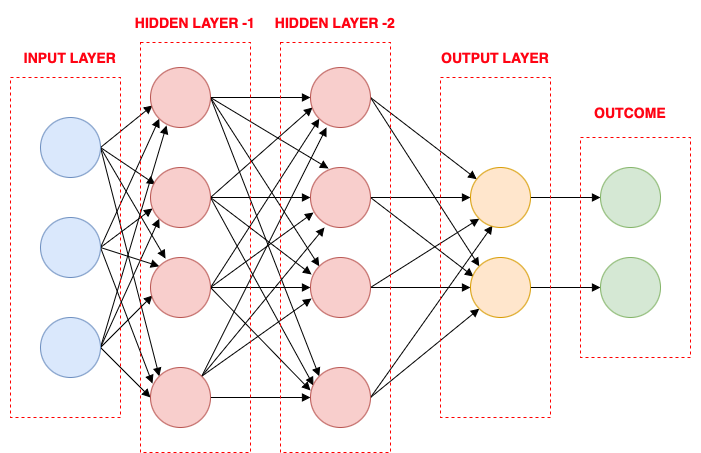

The diagram above was exported from draw.io. Its source (the exported page's mxGraphModel, read from the mxfile embedded in the PNG):
<mxGraphModel dx="838" dy="574" grid="1" gridSize="10" guides="1" tooltips="1" connect="1" arrows="1" fold="1" page="1" pageScale="1" pageWidth="850" pageHeight="1100" math="0" shadow="0">
  <root>
    <mxCell id="0" />
    <mxCell id="1" parent="0" />
    <mxCell id="rgacdxEzHsXTUB5ffMtj-85" style="edgeStyle=none;rounded=0;orthogonalLoop=1;jettySize=auto;html=1;exitX=1;exitY=0.5;exitDx=0;exitDy=0;entryX=0.033;entryY=0.633;entryDx=0;entryDy=0;entryPerimeter=0;endArrow=block;endFill=1;strokeColor=#000000;" parent="1" source="rgacdxEzHsXTUB5ffMtj-1" target="rgacdxEzHsXTUB5ffMtj-5" edge="1">
      <mxGeometry relative="1" as="geometry" />
    </mxCell>
    <mxCell id="rgacdxEzHsXTUB5ffMtj-86" style="edgeStyle=none;rounded=0;orthogonalLoop=1;jettySize=auto;html=1;exitX=1;exitY=0.5;exitDx=0;exitDy=0;entryX=0.083;entryY=0.283;entryDx=0;entryDy=0;entryPerimeter=0;endArrow=block;endFill=1;strokeColor=#000000;" parent="1" source="rgacdxEzHsXTUB5ffMtj-1" target="rgacdxEzHsXTUB5ffMtj-6" edge="1">
      <mxGeometry relative="1" as="geometry" />
    </mxCell>
    <mxCell id="rgacdxEzHsXTUB5ffMtj-87" style="edgeStyle=none;rounded=0;orthogonalLoop=1;jettySize=auto;html=1;exitX=1;exitY=0.5;exitDx=0;exitDy=0;entryX=0.25;entryY=0.017;entryDx=0;entryDy=0;entryPerimeter=0;endArrow=block;endFill=1;strokeColor=#000000;" parent="1" source="rgacdxEzHsXTUB5ffMtj-1" target="rgacdxEzHsXTUB5ffMtj-7" edge="1">
      <mxGeometry relative="1" as="geometry" />
    </mxCell>
    <mxCell id="rgacdxEzHsXTUB5ffMtj-88" style="edgeStyle=none;rounded=0;orthogonalLoop=1;jettySize=auto;html=1;exitX=1;exitY=0.5;exitDx=0;exitDy=0;entryX=0;entryY=0;entryDx=0;entryDy=0;endArrow=block;endFill=1;strokeColor=#000000;" parent="1" source="rgacdxEzHsXTUB5ffMtj-1" target="rgacdxEzHsXTUB5ffMtj-8" edge="1">
      <mxGeometry relative="1" as="geometry" />
    </mxCell>
    <mxCell id="rgacdxEzHsXTUB5ffMtj-1" value="" style="ellipse;whiteSpace=wrap;html=1;aspect=fixed;fillColor=#dae8fc;strokeColor=#6c8ebf;" parent="1" vertex="1">
      <mxGeometry x="130" y="150" width="60" height="60" as="geometry" />
    </mxCell>
    <mxCell id="rgacdxEzHsXTUB5ffMtj-89" style="edgeStyle=none;rounded=0;orthogonalLoop=1;jettySize=auto;html=1;exitX=1;exitY=0.5;exitDx=0;exitDy=0;entryX=0;entryY=1;entryDx=0;entryDy=0;endArrow=block;endFill=1;strokeColor=#000000;" parent="1" source="rgacdxEzHsXTUB5ffMtj-3" target="rgacdxEzHsXTUB5ffMtj-5" edge="1">
      <mxGeometry relative="1" as="geometry" />
    </mxCell>
    <mxCell id="rgacdxEzHsXTUB5ffMtj-90" style="edgeStyle=none;rounded=0;orthogonalLoop=1;jettySize=auto;html=1;exitX=1;exitY=0.5;exitDx=0;exitDy=0;entryX=0.033;entryY=0.683;entryDx=0;entryDy=0;entryPerimeter=0;endArrow=block;endFill=1;strokeColor=#000000;" parent="1" source="rgacdxEzHsXTUB5ffMtj-3" target="rgacdxEzHsXTUB5ffMtj-6" edge="1">
      <mxGeometry relative="1" as="geometry" />
    </mxCell>
    <mxCell id="rgacdxEzHsXTUB5ffMtj-91" style="edgeStyle=none;rounded=0;orthogonalLoop=1;jettySize=auto;html=1;exitX=1;exitY=0.5;exitDx=0;exitDy=0;entryX=0;entryY=0;entryDx=0;entryDy=0;endArrow=block;endFill=1;strokeColor=#000000;" parent="1" source="rgacdxEzHsXTUB5ffMtj-3" target="rgacdxEzHsXTUB5ffMtj-7" edge="1">
      <mxGeometry relative="1" as="geometry" />
    </mxCell>
    <mxCell id="rgacdxEzHsXTUB5ffMtj-92" style="edgeStyle=none;rounded=0;orthogonalLoop=1;jettySize=auto;html=1;exitX=1;exitY=0.5;exitDx=0;exitDy=0;entryX=0.033;entryY=0.267;entryDx=0;entryDy=0;entryPerimeter=0;endArrow=block;endFill=1;strokeColor=#000000;" parent="1" source="rgacdxEzHsXTUB5ffMtj-3" target="rgacdxEzHsXTUB5ffMtj-8" edge="1">
      <mxGeometry relative="1" as="geometry" />
    </mxCell>
    <mxCell id="rgacdxEzHsXTUB5ffMtj-3" value="" style="ellipse;whiteSpace=wrap;html=1;aspect=fixed;fillColor=#dae8fc;strokeColor=#6c8ebf;" parent="1" vertex="1">
      <mxGeometry x="130" y="250" width="60" height="60" as="geometry" />
    </mxCell>
    <mxCell id="rgacdxEzHsXTUB5ffMtj-33" style="edgeStyle=none;rounded=0;orthogonalLoop=1;jettySize=auto;html=1;exitX=1;exitY=0.5;exitDx=0;exitDy=0;entryX=0;entryY=1;entryDx=0;entryDy=0;endArrow=block;endFill=1;strokeColor=#000000;" parent="1" source="rgacdxEzHsXTUB5ffMtj-4" target="rgacdxEzHsXTUB5ffMtj-6" edge="1">
      <mxGeometry relative="1" as="geometry" />
    </mxCell>
    <mxCell id="rgacdxEzHsXTUB5ffMtj-93" style="edgeStyle=none;rounded=0;orthogonalLoop=1;jettySize=auto;html=1;exitX=1;exitY=0.5;exitDx=0;exitDy=0;entryX=0.267;entryY=0.967;entryDx=0;entryDy=0;entryPerimeter=0;endArrow=block;endFill=1;strokeColor=#000000;" parent="1" source="rgacdxEzHsXTUB5ffMtj-4" target="rgacdxEzHsXTUB5ffMtj-5" edge="1">
      <mxGeometry relative="1" as="geometry" />
    </mxCell>
    <mxCell id="rgacdxEzHsXTUB5ffMtj-95" style="edgeStyle=none;rounded=0;orthogonalLoop=1;jettySize=auto;html=1;exitX=1;exitY=0.5;exitDx=0;exitDy=0;entryX=0.033;entryY=0.633;entryDx=0;entryDy=0;entryPerimeter=0;endArrow=block;endFill=1;strokeColor=#000000;" parent="1" source="rgacdxEzHsXTUB5ffMtj-4" target="rgacdxEzHsXTUB5ffMtj-7" edge="1">
      <mxGeometry relative="1" as="geometry" />
    </mxCell>
    <mxCell id="rgacdxEzHsXTUB5ffMtj-97" style="edgeStyle=none;rounded=0;orthogonalLoop=1;jettySize=auto;html=1;exitX=1;exitY=0.5;exitDx=0;exitDy=0;entryX=0;entryY=0.5;entryDx=0;entryDy=0;endArrow=block;endFill=1;strokeColor=#000000;" parent="1" source="rgacdxEzHsXTUB5ffMtj-4" target="rgacdxEzHsXTUB5ffMtj-8" edge="1">
      <mxGeometry relative="1" as="geometry" />
    </mxCell>
    <mxCell id="rgacdxEzHsXTUB5ffMtj-4" value="" style="ellipse;whiteSpace=wrap;html=1;aspect=fixed;fillColor=#dae8fc;strokeColor=#6c8ebf;" parent="1" vertex="1">
      <mxGeometry x="130" y="350" width="60" height="60" as="geometry" />
    </mxCell>
    <mxCell id="rgacdxEzHsXTUB5ffMtj-38" style="edgeStyle=none;rounded=0;orthogonalLoop=1;jettySize=auto;html=1;exitX=1;exitY=0.5;exitDx=0;exitDy=0;entryX=0;entryY=0.5;entryDx=0;entryDy=0;endArrow=block;endFill=1;strokeColor=#000000;" parent="1" source="rgacdxEzHsXTUB5ffMtj-5" target="rgacdxEzHsXTUB5ffMtj-9" edge="1">
      <mxGeometry relative="1" as="geometry" />
    </mxCell>
    <mxCell id="rgacdxEzHsXTUB5ffMtj-40" style="edgeStyle=none;rounded=0;orthogonalLoop=1;jettySize=auto;html=1;exitX=1;exitY=0.5;exitDx=0;exitDy=0;entryX=0.3;entryY=0.017;entryDx=0;entryDy=0;entryPerimeter=0;endArrow=block;endFill=1;strokeColor=#000000;" parent="1" source="rgacdxEzHsXTUB5ffMtj-5" target="rgacdxEzHsXTUB5ffMtj-10" edge="1">
      <mxGeometry relative="1" as="geometry" />
    </mxCell>
    <mxCell id="rgacdxEzHsXTUB5ffMtj-76" style="edgeStyle=none;rounded=0;orthogonalLoop=1;jettySize=auto;html=1;exitX=1;exitY=0.5;exitDx=0;exitDy=0;entryX=0;entryY=0;entryDx=0;entryDy=0;endArrow=block;endFill=1;strokeColor=#000000;" parent="1" source="rgacdxEzHsXTUB5ffMtj-5" target="rgacdxEzHsXTUB5ffMtj-11" edge="1">
      <mxGeometry relative="1" as="geometry" />
    </mxCell>
    <mxCell id="rgacdxEzHsXTUB5ffMtj-77" style="edgeStyle=none;rounded=0;orthogonalLoop=1;jettySize=auto;html=1;exitX=1;exitY=0.5;exitDx=0;exitDy=0;entryX=0;entryY=0;entryDx=0;entryDy=0;endArrow=block;endFill=1;strokeColor=#000000;" parent="1" source="rgacdxEzHsXTUB5ffMtj-5" target="rgacdxEzHsXTUB5ffMtj-12" edge="1">
      <mxGeometry relative="1" as="geometry" />
    </mxCell>
    <mxCell id="rgacdxEzHsXTUB5ffMtj-5" value="" style="ellipse;whiteSpace=wrap;html=1;aspect=fixed;fillColor=#f8cecc;strokeColor=#b85450;" parent="1" vertex="1">
      <mxGeometry x="240" y="100" width="60" height="60" as="geometry" />
    </mxCell>
    <mxCell id="rgacdxEzHsXTUB5ffMtj-44" style="edgeStyle=none;rounded=0;orthogonalLoop=1;jettySize=auto;html=1;exitX=1;exitY=0.5;exitDx=0;exitDy=0;endArrow=block;endFill=1;strokeColor=#000000;" parent="1" source="rgacdxEzHsXTUB5ffMtj-6" target="rgacdxEzHsXTUB5ffMtj-10" edge="1">
      <mxGeometry relative="1" as="geometry" />
    </mxCell>
    <mxCell id="rgacdxEzHsXTUB5ffMtj-78" style="edgeStyle=none;rounded=0;orthogonalLoop=1;jettySize=auto;html=1;exitX=1;exitY=0.5;exitDx=0;exitDy=0;entryX=0.033;entryY=0.667;entryDx=0;entryDy=0;entryPerimeter=0;endArrow=block;endFill=1;strokeColor=#000000;" parent="1" source="rgacdxEzHsXTUB5ffMtj-6" target="rgacdxEzHsXTUB5ffMtj-9" edge="1">
      <mxGeometry relative="1" as="geometry" />
    </mxCell>
    <mxCell id="rgacdxEzHsXTUB5ffMtj-80" style="edgeStyle=none;rounded=0;orthogonalLoop=1;jettySize=auto;html=1;exitX=1;exitY=0.5;exitDx=0;exitDy=0;entryX=0.017;entryY=0.283;entryDx=0;entryDy=0;entryPerimeter=0;endArrow=block;endFill=1;strokeColor=#000000;" parent="1" source="rgacdxEzHsXTUB5ffMtj-6" target="rgacdxEzHsXTUB5ffMtj-11" edge="1">
      <mxGeometry relative="1" as="geometry" />
    </mxCell>
    <mxCell id="rgacdxEzHsXTUB5ffMtj-81" style="edgeStyle=none;rounded=0;orthogonalLoop=1;jettySize=auto;html=1;exitX=1;exitY=0.5;exitDx=0;exitDy=0;entryX=0.05;entryY=0.3;entryDx=0;entryDy=0;entryPerimeter=0;endArrow=block;endFill=1;strokeColor=#000000;" parent="1" source="rgacdxEzHsXTUB5ffMtj-6" target="rgacdxEzHsXTUB5ffMtj-12" edge="1">
      <mxGeometry relative="1" as="geometry" />
    </mxCell>
    <mxCell id="rgacdxEzHsXTUB5ffMtj-6" value="" style="ellipse;whiteSpace=wrap;html=1;aspect=fixed;fillColor=#f8cecc;strokeColor=#b85450;" parent="1" vertex="1">
      <mxGeometry x="240" y="200" width="60" height="60" as="geometry" />
    </mxCell>
    <mxCell id="rgacdxEzHsXTUB5ffMtj-51" style="edgeStyle=none;rounded=0;orthogonalLoop=1;jettySize=auto;html=1;exitX=1;exitY=0.5;exitDx=0;exitDy=0;entryX=0;entryY=0.5;entryDx=0;entryDy=0;endArrow=block;endFill=1;strokeColor=#000000;" parent="1" source="rgacdxEzHsXTUB5ffMtj-7" target="rgacdxEzHsXTUB5ffMtj-11" edge="1">
      <mxGeometry relative="1" as="geometry" />
    </mxCell>
    <mxCell id="rgacdxEzHsXTUB5ffMtj-82" style="edgeStyle=none;rounded=0;orthogonalLoop=1;jettySize=auto;html=1;exitX=1;exitY=0.5;exitDx=0;exitDy=0;entryX=0;entryY=1;entryDx=0;entryDy=0;endArrow=block;endFill=1;strokeColor=#000000;" parent="1" source="rgacdxEzHsXTUB5ffMtj-7" target="rgacdxEzHsXTUB5ffMtj-9" edge="1">
      <mxGeometry relative="1" as="geometry" />
    </mxCell>
    <mxCell id="rgacdxEzHsXTUB5ffMtj-83" style="edgeStyle=none;rounded=0;orthogonalLoop=1;jettySize=auto;html=1;exitX=1;exitY=0.5;exitDx=0;exitDy=0;entryX=0.05;entryY=0.75;entryDx=0;entryDy=0;entryPerimeter=0;endArrow=block;endFill=1;strokeColor=#000000;" parent="1" source="rgacdxEzHsXTUB5ffMtj-7" target="rgacdxEzHsXTUB5ffMtj-10" edge="1">
      <mxGeometry relative="1" as="geometry" />
    </mxCell>
    <mxCell id="rgacdxEzHsXTUB5ffMtj-84" style="edgeStyle=none;rounded=0;orthogonalLoop=1;jettySize=auto;html=1;exitX=1;exitY=0.5;exitDx=0;exitDy=0;entryX=0;entryY=0.383;entryDx=0;entryDy=0;entryPerimeter=0;endArrow=block;endFill=1;strokeColor=#000000;" parent="1" source="rgacdxEzHsXTUB5ffMtj-7" target="rgacdxEzHsXTUB5ffMtj-12" edge="1">
      <mxGeometry relative="1" as="geometry" />
    </mxCell>
    <mxCell id="rgacdxEzHsXTUB5ffMtj-7" value="" style="ellipse;whiteSpace=wrap;html=1;aspect=fixed;fillColor=#f8cecc;strokeColor=#b85450;" parent="1" vertex="1">
      <mxGeometry x="240" y="290" width="60" height="60" as="geometry" />
    </mxCell>
    <mxCell id="rgacdxEzHsXTUB5ffMtj-54" style="edgeStyle=none;rounded=0;orthogonalLoop=1;jettySize=auto;html=1;exitX=1;exitY=0;exitDx=0;exitDy=0;entryX=0.267;entryY=1;entryDx=0;entryDy=0;entryPerimeter=0;endArrow=block;endFill=1;strokeColor=#000000;" parent="1" source="rgacdxEzHsXTUB5ffMtj-8" target="rgacdxEzHsXTUB5ffMtj-9" edge="1">
      <mxGeometry relative="1" as="geometry" />
    </mxCell>
    <mxCell id="rgacdxEzHsXTUB5ffMtj-55" style="edgeStyle=none;rounded=0;orthogonalLoop=1;jettySize=auto;html=1;exitX=1;exitY=0;exitDx=0;exitDy=0;entryX=0.233;entryY=1;entryDx=0;entryDy=0;entryPerimeter=0;endArrow=block;endFill=1;strokeColor=#000000;" parent="1" source="rgacdxEzHsXTUB5ffMtj-8" target="rgacdxEzHsXTUB5ffMtj-10" edge="1">
      <mxGeometry relative="1" as="geometry" />
    </mxCell>
    <mxCell id="rgacdxEzHsXTUB5ffMtj-56" style="edgeStyle=none;rounded=0;orthogonalLoop=1;jettySize=auto;html=1;exitX=1;exitY=0;exitDx=0;exitDy=0;entryX=0.017;entryY=0.683;entryDx=0;entryDy=0;entryPerimeter=0;endArrow=block;endFill=1;strokeColor=#000000;" parent="1" source="rgacdxEzHsXTUB5ffMtj-8" target="rgacdxEzHsXTUB5ffMtj-11" edge="1">
      <mxGeometry relative="1" as="geometry" />
    </mxCell>
    <mxCell id="rgacdxEzHsXTUB5ffMtj-57" style="edgeStyle=none;rounded=0;orthogonalLoop=1;jettySize=auto;html=1;exitX=1;exitY=0.5;exitDx=0;exitDy=0;entryX=0;entryY=0.5;entryDx=0;entryDy=0;endArrow=block;endFill=1;strokeColor=#000000;" parent="1" source="rgacdxEzHsXTUB5ffMtj-8" target="rgacdxEzHsXTUB5ffMtj-12" edge="1">
      <mxGeometry relative="1" as="geometry" />
    </mxCell>
    <mxCell id="rgacdxEzHsXTUB5ffMtj-8" value="" style="ellipse;whiteSpace=wrap;html=1;aspect=fixed;fillColor=#f8cecc;strokeColor=#b85450;" parent="1" vertex="1">
      <mxGeometry x="240" y="400" width="60" height="60" as="geometry" />
    </mxCell>
    <mxCell id="rgacdxEzHsXTUB5ffMtj-58" style="edgeStyle=none;rounded=0;orthogonalLoop=1;jettySize=auto;html=1;exitX=1;exitY=0.5;exitDx=0;exitDy=0;endArrow=block;endFill=1;strokeColor=#000000;" parent="1" source="rgacdxEzHsXTUB5ffMtj-9" target="rgacdxEzHsXTUB5ffMtj-13" edge="1">
      <mxGeometry relative="1" as="geometry" />
    </mxCell>
    <mxCell id="rgacdxEzHsXTUB5ffMtj-59" style="edgeStyle=none;rounded=0;orthogonalLoop=1;jettySize=auto;html=1;exitX=1;exitY=0.5;exitDx=0;exitDy=0;entryX=0;entryY=0;entryDx=0;entryDy=0;endArrow=block;endFill=1;strokeColor=#000000;" parent="1" source="rgacdxEzHsXTUB5ffMtj-9" target="rgacdxEzHsXTUB5ffMtj-14" edge="1">
      <mxGeometry relative="1" as="geometry" />
    </mxCell>
    <mxCell id="rgacdxEzHsXTUB5ffMtj-9" value="" style="ellipse;whiteSpace=wrap;html=1;aspect=fixed;fillColor=#f8cecc;strokeColor=#b85450;" parent="1" vertex="1">
      <mxGeometry x="400" y="100" width="60" height="60" as="geometry" />
    </mxCell>
    <mxCell id="rgacdxEzHsXTUB5ffMtj-60" style="edgeStyle=none;rounded=0;orthogonalLoop=1;jettySize=auto;html=1;exitX=1;exitY=0.5;exitDx=0;exitDy=0;entryX=0;entryY=0.5;entryDx=0;entryDy=0;endArrow=block;endFill=1;strokeColor=#000000;" parent="1" source="rgacdxEzHsXTUB5ffMtj-10" target="rgacdxEzHsXTUB5ffMtj-13" edge="1">
      <mxGeometry relative="1" as="geometry" />
    </mxCell>
    <mxCell id="rgacdxEzHsXTUB5ffMtj-61" style="edgeStyle=none;rounded=0;orthogonalLoop=1;jettySize=auto;html=1;exitX=1;exitY=0.5;exitDx=0;exitDy=0;entryX=0.05;entryY=0.317;entryDx=0;entryDy=0;entryPerimeter=0;endArrow=block;endFill=1;strokeColor=#000000;" parent="1" source="rgacdxEzHsXTUB5ffMtj-10" target="rgacdxEzHsXTUB5ffMtj-14" edge="1">
      <mxGeometry relative="1" as="geometry" />
    </mxCell>
    <mxCell id="rgacdxEzHsXTUB5ffMtj-10" value="" style="ellipse;whiteSpace=wrap;html=1;aspect=fixed;fillColor=#f8cecc;strokeColor=#b85450;" parent="1" vertex="1">
      <mxGeometry x="400" y="200" width="60" height="60" as="geometry" />
    </mxCell>
    <mxCell id="rgacdxEzHsXTUB5ffMtj-63" style="edgeStyle=none;rounded=0;orthogonalLoop=1;jettySize=auto;html=1;exitX=1;exitY=0.5;exitDx=0;exitDy=0;entryX=0;entryY=0.5;entryDx=0;entryDy=0;endArrow=block;endFill=1;strokeColor=#000000;" parent="1" source="rgacdxEzHsXTUB5ffMtj-11" target="rgacdxEzHsXTUB5ffMtj-14" edge="1">
      <mxGeometry relative="1" as="geometry" />
    </mxCell>
    <mxCell id="rgacdxEzHsXTUB5ffMtj-70" style="edgeStyle=none;rounded=0;orthogonalLoop=1;jettySize=auto;html=1;exitX=1;exitY=0.5;exitDx=0;exitDy=0;entryX=0;entryY=1;entryDx=0;entryDy=0;endArrow=block;endFill=1;strokeColor=#000000;" parent="1" source="rgacdxEzHsXTUB5ffMtj-11" target="rgacdxEzHsXTUB5ffMtj-13" edge="1">
      <mxGeometry relative="1" as="geometry" />
    </mxCell>
    <mxCell id="rgacdxEzHsXTUB5ffMtj-11" value="" style="ellipse;whiteSpace=wrap;html=1;aspect=fixed;fillColor=#f8cecc;strokeColor=#b85450;" parent="1" vertex="1">
      <mxGeometry x="400" y="290" width="60" height="60" as="geometry" />
    </mxCell>
    <mxCell id="rgacdxEzHsXTUB5ffMtj-71" style="edgeStyle=none;rounded=0;orthogonalLoop=1;jettySize=auto;html=1;exitX=1;exitY=0.5;exitDx=0;exitDy=0;entryX=0;entryY=1;entryDx=0;entryDy=0;endArrow=block;endFill=1;strokeColor=#000000;" parent="1" source="rgacdxEzHsXTUB5ffMtj-12" target="rgacdxEzHsXTUB5ffMtj-14" edge="1">
      <mxGeometry relative="1" as="geometry" />
    </mxCell>
    <mxCell id="rgacdxEzHsXTUB5ffMtj-74" style="edgeStyle=none;rounded=0;orthogonalLoop=1;jettySize=auto;html=1;exitX=1;exitY=0.5;exitDx=0;exitDy=0;entryX=0.367;entryY=0.967;entryDx=0;entryDy=0;entryPerimeter=0;endArrow=block;endFill=1;strokeColor=#000000;" parent="1" source="rgacdxEzHsXTUB5ffMtj-12" target="rgacdxEzHsXTUB5ffMtj-13" edge="1">
      <mxGeometry relative="1" as="geometry" />
    </mxCell>
    <mxCell id="rgacdxEzHsXTUB5ffMtj-12" value="" style="ellipse;whiteSpace=wrap;html=1;aspect=fixed;fillColor=#f8cecc;strokeColor=#b85450;" parent="1" vertex="1">
      <mxGeometry x="400" y="400" width="60" height="60" as="geometry" />
    </mxCell>
    <mxCell id="rgacdxEzHsXTUB5ffMtj-68" style="edgeStyle=none;rounded=0;orthogonalLoop=1;jettySize=auto;html=1;exitX=1;exitY=0.5;exitDx=0;exitDy=0;entryX=0;entryY=0.5;entryDx=0;entryDy=0;endArrow=block;endFill=1;strokeColor=#000000;" parent="1" source="rgacdxEzHsXTUB5ffMtj-13" target="rgacdxEzHsXTUB5ffMtj-20" edge="1">
      <mxGeometry relative="1" as="geometry" />
    </mxCell>
    <mxCell id="rgacdxEzHsXTUB5ffMtj-13" value="" style="ellipse;whiteSpace=wrap;html=1;aspect=fixed;fillColor=#ffe6cc;strokeColor=#d79b00;" parent="1" vertex="1">
      <mxGeometry x="560" y="200" width="60" height="60" as="geometry" />
    </mxCell>
    <mxCell id="rgacdxEzHsXTUB5ffMtj-69" style="edgeStyle=none;rounded=0;orthogonalLoop=1;jettySize=auto;html=1;exitX=1;exitY=0.5;exitDx=0;exitDy=0;entryX=0;entryY=0.5;entryDx=0;entryDy=0;endArrow=block;endFill=1;strokeColor=#000000;" parent="1" source="rgacdxEzHsXTUB5ffMtj-14" target="rgacdxEzHsXTUB5ffMtj-21" edge="1">
      <mxGeometry relative="1" as="geometry" />
    </mxCell>
    <mxCell id="rgacdxEzHsXTUB5ffMtj-14" value="" style="ellipse;whiteSpace=wrap;html=1;aspect=fixed;fillColor=#ffe6cc;strokeColor=#d79b00;" parent="1" vertex="1">
      <mxGeometry x="560" y="290" width="60" height="60" as="geometry" />
    </mxCell>
    <mxCell id="rgacdxEzHsXTUB5ffMtj-20" value="" style="ellipse;whiteSpace=wrap;html=1;aspect=fixed;fillColor=#d5e8d4;strokeColor=#82b366;" parent="1" vertex="1">
      <mxGeometry x="690" y="200" width="60" height="60" as="geometry" />
    </mxCell>
    <mxCell id="rgacdxEzHsXTUB5ffMtj-21" value="" style="ellipse;whiteSpace=wrap;html=1;aspect=fixed;fillColor=#d5e8d4;strokeColor=#82b366;" parent="1" vertex="1">
      <mxGeometry x="690" y="290" width="60" height="60" as="geometry" />
    </mxCell>
    <mxCell id="rgacdxEzHsXTUB5ffMtj-98" value="&lt;h1&gt;&lt;br&gt;&lt;/h1&gt;" style="text;html=1;spacing=5;spacingTop=-20;whiteSpace=wrap;overflow=hidden;rounded=0;shadow=0;comic=0;strokeColor=#FF0000;dashed=1;" parent="1" vertex="1">
      <mxGeometry x="100" y="110" width="110" height="340" as="geometry" />
    </mxCell>
    <mxCell id="rgacdxEzHsXTUB5ffMtj-101" value="&lt;h1&gt;&lt;br&gt;&lt;/h1&gt;" style="text;html=1;spacing=5;spacingTop=-20;whiteSpace=wrap;overflow=hidden;rounded=0;shadow=0;comic=0;strokeColor=#FF0000;dashed=1;" parent="1" vertex="1">
      <mxGeometry x="230" y="75" width="110" height="410" as="geometry" />
    </mxCell>
    <mxCell id="rgacdxEzHsXTUB5ffMtj-103" value="&lt;h1&gt;&lt;br&gt;&lt;/h1&gt;" style="text;html=1;spacing=5;spacingTop=-20;whiteSpace=wrap;overflow=hidden;rounded=0;shadow=0;comic=0;strokeColor=#FF0000;dashed=1;" parent="1" vertex="1">
      <mxGeometry x="370" y="75" width="110" height="410" as="geometry" />
    </mxCell>
    <mxCell id="rgacdxEzHsXTUB5ffMtj-104" value="&lt;h1&gt;&lt;br&gt;&lt;/h1&gt;" style="text;html=1;spacing=5;spacingTop=-20;whiteSpace=wrap;overflow=hidden;rounded=0;shadow=0;comic=0;strokeColor=#FF0000;dashed=1;" parent="1" vertex="1">
      <mxGeometry x="530" y="110" width="110" height="340" as="geometry" />
    </mxCell>
    <mxCell id="rgacdxEzHsXTUB5ffMtj-105" value="&lt;h1&gt;&lt;br&gt;&lt;/h1&gt;" style="text;html=1;spacing=5;spacingTop=-20;whiteSpace=wrap;overflow=hidden;rounded=0;shadow=0;comic=0;strokeColor=#FF0000;dashed=1;" parent="1" vertex="1">
      <mxGeometry x="670" y="170" width="110" height="220" as="geometry" />
    </mxCell>
    <mxCell id="rgacdxEzHsXTUB5ffMtj-107" value="&lt;h3&gt;&lt;font color=&quot;#ff0313&quot;&gt;INPUT LAYER&lt;/font&gt;&lt;/h3&gt;" style="text;html=1;strokeColor=none;fillColor=none;align=center;verticalAlign=middle;whiteSpace=wrap;rounded=0;shadow=0;dashed=1;comic=0;" parent="1" vertex="1">
      <mxGeometry x="90" y="75" width="140" height="30" as="geometry" />
    </mxCell>
    <mxCell id="rgacdxEzHsXTUB5ffMtj-108" value="&lt;h3&gt;&lt;font color=&quot;#ff0313&quot;&gt;HIDDEN LAYER -1&lt;/font&gt;&lt;/h3&gt;" style="text;html=1;strokeColor=none;fillColor=none;align=center;verticalAlign=middle;whiteSpace=wrap;rounded=0;shadow=0;dashed=1;comic=0;" parent="1" vertex="1">
      <mxGeometry x="215" y="40" width="140" height="30" as="geometry" />
    </mxCell>
    <mxCell id="rgacdxEzHsXTUB5ffMtj-111" value="&lt;h3&gt;&lt;font color=&quot;#ff0313&quot;&gt;HIDDEN LAYER -2&lt;/font&gt;&lt;/h3&gt;" style="text;html=1;strokeColor=none;fillColor=none;align=center;verticalAlign=middle;whiteSpace=wrap;rounded=0;shadow=0;dashed=1;comic=0;" parent="1" vertex="1">
      <mxGeometry x="355" y="40" width="140" height="30" as="geometry" />
    </mxCell>
    <mxCell id="rgacdxEzHsXTUB5ffMtj-114" value="&lt;h3&gt;&lt;font color=&quot;#ff0313&quot;&gt;OUTPUT LAYER&lt;/font&gt;&lt;/h3&gt;" style="text;html=1;strokeColor=none;fillColor=none;align=center;verticalAlign=middle;whiteSpace=wrap;rounded=0;shadow=0;dashed=1;comic=0;" parent="1" vertex="1">
      <mxGeometry x="515" y="75" width="140" height="30" as="geometry" />
    </mxCell>
    <mxCell id="rgacdxEzHsXTUB5ffMtj-115" value="&lt;h3&gt;&lt;font color=&quot;#ff0313&quot;&gt;OUTCOME&lt;/font&gt;&lt;/h3&gt;" style="text;html=1;strokeColor=none;fillColor=none;align=center;verticalAlign=middle;whiteSpace=wrap;rounded=0;shadow=0;dashed=1;comic=0;" parent="1" vertex="1">
      <mxGeometry x="650" y="130" width="140" height="30" as="geometry" />
    </mxCell>
  </root>
</mxGraphModel>